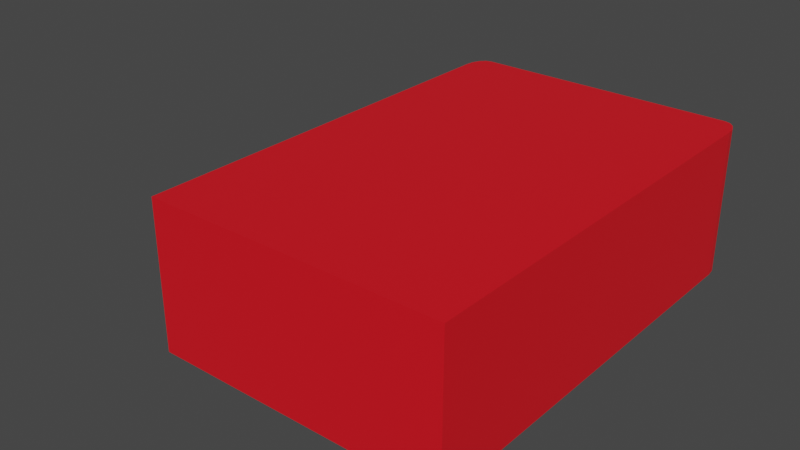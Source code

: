 # Source: Distributeur.blend  (saved by Blender 3.2.14; exported with 4.5.12 LTS)
import bpy
from mathutils import Matrix  # noqa: F401  (used for matrix-valued properties, if any)

bpy.ops.wm.read_factory_settings(use_empty=True)
scene = bpy.context.scene
scene.name = 'Scene'

# ---- collections
col_collection = bpy.data.collections.new('Collection'); scene.collection.children.link(col_collection)

# ---- materials (node trees are filled in below, after node groups)
mat_material_001 = bpy.data.materials.new('Material.001')
mat_material_001.use_transparent_shadow = False
mat_material_002 = bpy.data.materials.new('Material.002')
mat_material_002.use_transparent_shadow = False

# ---- material node trees
mat_material_001.use_nodes = True; mat_material_001.node_tree.nodes.clear()
_N = mat_material_001.node_tree.nodes; _L = mat_material_001.node_tree.links
n0 = _N.new('ShaderNodeBsdfPrincipled'); n0.name = 'Principled BSDF'; n0.location = (10, 300)
n0.distribution = 'GGX'
n0.subsurface_method = 'RANDOM_WALK_SKIN'
n0.inputs[0].default_value = (0.8, 0.006018, 0.01494, 1.0)
n0.inputs[3].default_value = 1.45
n0.inputs[27].default_value = (0.0, 0.0, 0.0, 1.0)
n0.inputs[28].default_value = 1.0
n1 = _N.new('ShaderNodeOutputMaterial'); n1.name = 'Material Output'; n1.location = (300, 300)
_L.new(n0.outputs[0], n1.inputs[0])
n1.is_active_output = True
mat_material_002.use_nodes = True; mat_material_002.node_tree.nodes.clear()
_N = mat_material_002.node_tree.nodes; _L = mat_material_002.node_tree.links
n0 = _N.new('ShaderNodeBsdfPrincipled'); n0.name = 'Principled BSDF'; n0.location = (10, 300)
n0.distribution = 'GGX'
n0.subsurface_method = 'RANDOM_WALK_SKIN'
n0.inputs[0].default_value = (0.1149, 0.1149, 0.1149, 1.0)
n0.inputs[3].default_value = 1.45
n0.inputs[27].default_value = (0.0, 0.0, 0.0, 1.0)
n0.inputs[28].default_value = 1.0
n1 = _N.new('ShaderNodeOutputMaterial'); n1.name = 'Material Output'; n1.location = (300, 300)
_L.new(n0.outputs[0], n1.inputs[0])
n1.is_active_output = True

# ---- world
world_world = bpy.data.worlds.new('World'); scene.world = world_world
world_world.use_nodes = True; world_world.node_tree.nodes.clear()
_N = world_world.node_tree.nodes; _L = world_world.node_tree.links
n0 = _N.new('ShaderNodeOutputWorld'); n0.name = 'World Output'; n0.location = (300, 300)
n1 = _N.new('ShaderNodeBackground'); n1.name = 'Background'; n1.location = (10, 300)
n1.inputs[0].default_value = (0.05088, 0.05088, 0.05088, 1.0)
_L.new(n1.outputs[0], n0.inputs[0])
n0.is_active_output = True
world_world.color = (0.05088, 0.05088, 0.05088)
world_world.use_sun_shadow = False
world_world.sun_shadow_jitter_overblur = 0.0

# ---- meshes
me_cube_001 = bpy.data.meshes.new('Cube.001')
me_cube_001.from_pydata([(-1.0, -1.0, -1.0), (-0.6586, 1.0, -0.3086), (-0.6586, 1.0, 0.3082), (1.0, -1.0, -1.0), (0.6586, 1.0, -0.3086), (0.6586, 1.0, 0.3082), (-1.0, 1.0, -1.0), (1.0, 1.0, -1.0), (0.5501, 1.0, -0.3086), (-0.549, 1.0, -0.3086), (0.5501, 1.0, -0.3334), (-0.549, 1.0, -0.3334), (-0.6586, -0.2104, 0.3082), (-0.6586, -0.2104, -0.3086), (-0.549, -0.2104, -0.3086), (0.6586, -0.2104, 0.3082), (0.6586, -0.2104, -0.3086), (0.5501, -0.2104, -0.3086), (0.7086, 1.0, 0.3082), (0.7086, 1.0, -0.3086), (0.7086, -0.2104, 0.3082), (0.7086, -0.2104, -0.3086), (-0.7086, 1.0, 0.3082), (-0.7086, 1.0, -0.3086), (-0.7086, -0.2104, 0.3082), (-0.7086, -0.2104, -0.3086), (-0.6586, 0.8001, 0.3082), (-0.6586, 0.8001, -0.3086), (-0.7086, 0.8001, 0.3082), (-0.7086, 0.8001, -0.3086), (0.6586, 0.8001, 0.3082), (0.6586, 0.8001, -0.3086), (0.7086, 0.8001, 0.3082), (0.7086, 0.8001, -0.3086), (-0.8984, -1.0, 1.0), (-1.0, -1.0, 0.8984), (-0.9373, -1.0, 0.9923), (-0.9702, -1.0, 0.9702), (-0.9923, -1.0, 0.9373), (1.0, -1.0, 0.8984), (0.8984, -1.0, 1.0), (0.9923, -1.0, 0.9373), (0.9702, -1.0, 0.9702), (0.9373, -1.0, 0.9923), (-1.0, 1.0, 0.8984), (-0.8984, 1.0, 1.0), (-0.955, 1.0, 0.9089), (-0.9923, 1.0, 0.9373), (-0.9702, 1.0, 0.9702), (-0.9373, 1.0, 0.9923), (0.8984, 1.0, 1.0), (1.0, 1.0, 0.8984), (0.955, 1.0, 0.9089), (0.9373, 1.0, 0.9923), (0.9702, 1.0, 0.9702), (0.9923, 1.0, 0.9373), (0.5501, 1.066, -0.3086), (0.3859, 1.23, -0.3086), (0.5376, 1.129, -0.3086), (0.502, 1.182, -0.3086), (0.4487, 1.218, -0.3086), (-0.3849, 1.23, -0.3086), (-0.549, 1.066, -0.3086), (-0.4477, 1.218, -0.3086), (-0.501, 1.182, -0.3086), (-0.5365, 1.129, -0.3086), (0.3859, 1.23, -0.3334), (0.5501, 1.066, -0.3334), (0.4487, 1.218, -0.3334), (0.502, 1.182, -0.3334), (0.5376, 1.129, -0.3334), (-0.549, 1.066, -0.3334), (-0.3849, 1.23, -0.3334), (-0.5365, 1.129, -0.3334), (-0.501, 1.182, -0.3334), (-0.4477, 1.218, -0.3334)], [], [(50, 45, 34, 40), (2, 5, 15, 12), (2, 1, 6, 44, 46), (0, 35, 44, 6), (6, 7, 3, 0), (7, 51, 39, 3), (5, 2, 46, 45, 50, 52), (1, 9, 11, 10, 8, 4, 7, 6), (4, 5, 52, 51, 7), (8, 10, 67, 56), (10, 11, 71, 73, 74, 75, 72, 66, 68, 69, 70, 67), (11, 9, 62, 71), (57, 66, 72, 61), (13, 12, 15, 16, 17, 14), (12, 13, 25, 24), (8, 9, 14, 17), (15, 5, 18, 20), (9, 1, 13, 14), (4, 8, 17, 16), (18, 19, 21, 20), (5, 4, 31, 30), (4, 16, 21, 19), (16, 15, 20, 21), (23, 22, 24, 25), (2, 12, 24, 22), (2, 22, 28, 26), (13, 1, 23, 25), (27, 26, 28, 29), (22, 23, 29, 28), (23, 1, 27, 29), (1, 2, 26, 27), (30, 31, 33, 32), (4, 19, 33, 31), (18, 5, 30, 32), (19, 18, 32, 33), (44, 47, 46), (47, 48, 46), (48, 49, 46), (49, 45, 46), (50, 53, 52), (53, 54, 52), (54, 55, 52), (55, 51, 52), (34, 45, 49, 36), (36, 49, 48, 37), (37, 48, 47, 38), (38, 47, 44, 35), (50, 40, 43, 53), (53, 43, 42, 54), (54, 42, 41, 55), (55, 41, 39, 51), (3, 39, 41, 42, 43, 40, 34, 36, 37, 38, 35, 0), (56, 67, 70, 58), (58, 70, 69, 59), (59, 69, 68, 60), (60, 68, 66, 57), (71, 62, 65, 73), (73, 65, 64, 74), (74, 64, 63, 75), (75, 63, 61, 72), (9, 8, 56, 58, 59, 60, 57, 61, 63, 64, 65, 62)])
_uv = me_cube_001.uv_layers.new(name='UVMap')
_uv.uv.foreach_set('vector', [0.6377, 0.5, 0.8623, 0.5, 0.8623, 0.75, 0.6377, 0.75, 0.5594, 0.3156, 0.5594, 0.4344, 0.5594, 0.4344, 0.5594, 0.3156, 0.5594, 0.3156, 0.4406, 0.3156, 0.375, 0.25, 0.6123, 0.25, 0.6164, 0.2586, 0.375, 0.0, 0.6123, 0.0, 0.6123, 0.25, 0.375, 0.25, 0.125, 0.5, 0.375, 0.5, 0.375, 0.75, 0.125, 0.75, 0.375, 0.5, 0.6123, 0.5, 0.6123, 0.75, 0.375, 0.75, 0.5594, 0.4344, 0.5594, 0.3156, 0.6164, 0.2586, 0.625, 0.2627, 0.625, 0.4873, 0.6164, 0.4914, 0.4406, 0.3156, 0.4406, 0.3255, 0.4382, 0.3249, 0.4382, 0.4252, 0.4406, 0.4246, 0.4406, 0.4344, 0.375, 0.5, 0.375, 0.25, 0.4406, 0.4344, 0.5594, 0.4344, 0.6164, 0.4914, 0.6123, 0.5, 0.375, 0.5, 0.4406, 0.4246, 0.4382, 0.4252, 0.4382, 0.4252, 0.4406, 0.4246, 0.4382, 0.4252, 0.4382, 0.3249, 0.4382, 0.3249, 0.4382, 0.3253, 0.4382, 0.3263, 0.4382, 0.3341, 0.4382, 0.3399, 0.4382, 0.4102, 0.4382, 0.416, 0.4382, 0.4237, 0.4382, 0.4248, 0.4382, 0.4252, 0.4382, 0.3249, 0.4406, 0.3255, 0.4406, 0.3255, 0.4382, 0.3249, 0.4406, 0.4098, 0.4382, 0.4102, 0.4382, 0.3399, 0.4406, 0.3403, 0.4406, 0.3156, 0.5594, 0.3156, 0.5594, 0.4344, 0.4406, 0.4344, 0.4406, 0.4246, 0.4406, 0.3255, 0.5594, 0.3156, 0.4406, 0.3156, 0.4406, 0.3156, 0.5594, 0.3156, 0.4406, 0.4246, 0.4406, 0.3255, 0.4406, 0.3255, 0.4406, 0.4246, 0.5594, 0.4344, 0.5594, 0.4344, 0.5594, 0.4344, 0.5594, 0.4344, 0.4406, 0.3255, 0.4406, 0.3156, 0.4406, 0.3156, 0.4406, 0.3255, 0.4406, 0.4344, 0.4406, 0.4246, 0.4406, 0.4246, 0.4406, 0.4344, 0.5594, 0.4344, 0.4406, 0.4344, 0.4406, 0.4344, 0.5594, 0.4344, 0.5594, 0.4344, 0.4406, 0.4344, 0.4406, 0.4344, 0.5594, 0.4344, 0.4406, 0.4344, 0.4406, 0.4344, 0.4406, 0.4344, 0.4406, 0.4344, 0.4406, 0.4344, 0.5594, 0.4344, 0.5594, 0.4344, 0.4406, 0.4344, 0.4406, 0.3156, 0.5594, 0.3156, 0.5594, 0.3156, 0.4406, 0.3156, 0.5594, 0.3156, 0.5594, 0.3156, 0.5594, 0.3156, 0.5594, 0.3156, 0.5594, 0.3156, 0.5594, 0.3156, 0.5594, 0.3156, 0.5594, 0.3156, 0.4406, 0.3156, 0.4406, 0.3156, 0.4406, 0.3156, 0.4406, 0.3156, 0.4406, 0.3156, 0.5594, 0.3156, 0.5594, 0.3156, 0.4406, 0.3156, 0.5594, 0.3156, 0.4406, 0.3156, 0.4406, 0.3156, 0.5594, 0.3156, 0.4406, 0.3156, 0.4406, 0.3156, 0.4406, 0.3156, 0.4406, 0.3156, 0.4406, 0.3156, 0.5594, 0.3156, 0.5594, 0.3156, 0.4406, 0.3156, 0.5594, 0.4344, 0.4406, 0.4344, 0.4406, 0.4344, 0.5594, 0.4344, 0.4406, 0.4344, 0.4406, 0.4344, 0.4406, 0.4344, 0.4406, 0.4344, 0.5594, 0.4344, 0.5594, 0.4344, 0.5594, 0.4344, 0.5594, 0.4344, 0.4406, 0.4344, 0.5594, 0.4344, 0.5594, 0.4344, 0.4406, 0.4344, 0.6123, 0.25, 0.6176, 0.2515, 0.6164, 0.2586, 0.6176, 0.2515, 0.6216, 0.2534, 0.6164, 0.2586, 0.6216, 0.2534, 0.622, 0.253, 0.6164, 0.2586, 0.622, 0.253, 0.6212, 0.2538, 0.6164, 0.2586, 0.6212, 0.4962, 0.6285, 0.4879, 0.6164, 0.4914, 0.6285, 0.4879, 0.6216, 0.4966, 0.6164, 0.4914, 0.6216, 0.4966, 0.6172, 0.5, 0.6164, 0.4914, 0.6172, 0.5, 0.6123, 0.5, 0.6164, 0.4914, 0.8623, 0.75, 0.8623, 0.5, 0.8672, 0.5, 0.8672, 0.75, 0.8672, 0.75, 0.8672, 0.5, 0.875, 0.5, 0.875, 0.75, 0.625, 0.0, 0.625, 0.25, 0.6172, 0.25, 0.6172, 0.0, 0.6172, 0.0, 0.6172, 0.25, 0.6123, 0.25, 0.6123, 0.0, 0.6377, 0.5, 0.6377, 0.75, 0.6328, 0.75, 0.6328, 0.5, 0.6328, 0.5, 0.6328, 0.75, 0.625, 0.75, 0.625, 0.5, 0.625, 0.5, 0.625, 0.75, 0.6172, 0.75, 0.6172, 0.5, 0.6172, 0.5, 0.6172, 0.75, 0.6123, 0.75, 0.6123, 0.5, 0.375, 0.75, 0.6123, 0.75, 0.6172, 0.751, 0.6213, 0.7537, 0.624, 0.7578, 0.625, 0.7627, 0.625, 0.9873, 0.624, 0.9922, 0.6213, 0.9963, 0.6172, 0.999, 0.6123, 1.0, 0.375, 1.0, 0.4406, 0.4246, 0.4382, 0.4252, 0.4382, 0.4248, 0.4406, 0.4242, 0.4406, 0.4242, 0.4382, 0.4248, 0.4382, 0.4237, 0.4406, 0.4232, 0.4406, 0.4232, 0.4382, 0.4237, 0.4382, 0.416, 0.4406, 0.4155, 0.4406, 0.4155, 0.4382, 0.416, 0.4382, 0.4102, 0.4406, 0.4098, 0.4382, 0.3249, 0.4406, 0.3255, 0.4406, 0.3258, 0.4382, 0.3253, 0.4382, 0.3253, 0.4406, 0.3258, 0.4406, 0.3269, 0.4382, 0.3263, 0.4382, 0.3263, 0.4406, 0.3269, 0.4406, 0.3346, 0.4382, 0.3341, 0.4382, 0.3341, 0.4406, 0.3346, 0.4406, 0.3403, 0.4382, 0.3399, 0.4406, 0.3255, 0.4406, 0.4246, 0.4406, 0.4246, 0.4406, 0.4242, 0.4406, 0.4232, 0.4406, 0.4155, 0.4406, 0.4098, 0.4406, 0.3403, 0.4406, 0.3346, 0.4406, 0.3269, 0.4406, 0.3258, 0.4406, 0.3255])
me_cube_001.materials.append(mat_material_001)
me_cube_001.update()
me_plane_001 = bpy.data.meshes.new('Plane.001')
me_plane_001.from_pydata([(-1.0, -1.0, 0.0), (1.0, -1.0, 0.0), (-1.0, 1.0, 0.0), (1.0, 1.0, 0.0), (-1.0, 1.0, -0.1072), (-1.0, -1.0, -0.1072), (1.0, -1.0, -0.1072), (1.0, 1.0, -0.1072)], [], [(0, 1, 3, 2), (5, 4, 7, 6), (1, 6, 7, 3), (2, 4, 5, 0), (3, 7, 4, 2), (0, 5, 6, 1)])
_uv = me_plane_001.uv_layers.new(name='UVMap')
_uv.uv.foreach_set('vector', [0.0, 0.0, 1.0, 0.0, 1.0, 1.0, 0.0, 1.0, 0.0, 0.0, 0.0, 1.0, 1.0, 1.0, 1.0, 0.0, 1.0, 0.0, 1.0, 0.0, 1.0, 1.0, 1.0, 1.0, 0.0, 1.0, 0.0, 1.0, 0.0, 0.0, 0.0, 0.0, 1.0, 1.0, 1.0, 1.0, 0.0, 1.0, 0.0, 1.0, 0.0, 0.0, 0.0, 0.0, 1.0, 0.0, 1.0, 0.0])
me_plane_001.materials.append(mat_material_002)
me_plane_001.update()
arm_armature = bpy.data.armatures.new('Armature')  # bones are not reproduced

# ---- objects
ob_distributeur = bpy.data.objects.new('distributeur', me_cube_001)
ob_volet = bpy.data.objects.new('volet', me_plane_001)
ob_armature = bpy.data.objects.new('Armature', arm_armature)

# ---- transforms, parenting, visibility, modifiers, constraints
ob_distributeur.parent = ob_armature
ob_distributeur.matrix_parent_inverse = Matrix(((2.315, 1.028e-15, -2.526e-19, 6.303e-16), (2.528e-19, -0.001138, -2.315, -1.021), (-1.028e-15, 2.315, -0.001138, 1.409), (-0.0, -0.0, 0.0, 1.0)))
ob_distributeur.location = (0.0, 0.0, 0.0)
ob_distributeur.scale = (2.0, 1.0, 3.0)
ob_volet.parent = ob_armature
ob_volet.matrix_parent_inverse = Matrix(((2.315, 1.028e-15, -2.526e-19, -9.117e-16), (2.528e-19, -0.001138, -2.315, -0.9922), (-1.028e-15, 2.315, -0.001138, -2.05), (-0.0, -0.0, 0.0, 1.0)))
ob_volet.location = (0.0, 0.8275, 0.006708)
ob_volet.rotation_euler = (1.571, -0.0, 0.0)
ob_volet.scale = (1.346, 0.9528, 1.0)
ob_armature.location = (6.468e-19, 0.8855, 3.019)
ob_armature.rotation_euler = (-3.142, 1.091e-19, 4.441e-16)
ob_armature.scale = (0.432, 0.432, 0.432)

# ---- collection membership
col_collection.objects.link(ob_distributeur)
col_collection.objects.link(ob_volet)
col_collection.objects.link(ob_armature)

# ---- scene / render settings (as saved in the file)
scene.frame_start = 1; scene.frame_end = 250; scene.frame_set(0)
scene.render.engine = 'BLENDER_EEVEE_NEXT'
scene.cycles.sampling_pattern = 'TABULATED_SOBOL'
scene.cycles.use_light_tree = False
scene.view_settings.view_transform = 'Filmic'
bpy.context.view_layer.update()

# ---- added for rendering (the .blend has no active camera and no usable light): camera, sun
cam_auto = bpy.data.cameras.new('AutoCamera')
cam_auto.lens = 50.0
cam_auto.sensor_width = 36.0
cam_auto.clip_end = 1000.0
ob_auto_camera = bpy.data.objects.new('AutoCamera', cam_auto)
scene.collection.objects.link(ob_auto_camera)
ob_auto_camera.location = (6.98393, -8.26548, 8.60348)
ob_auto_camera.rotation_euler = (1.09748, -7.21219e-08, 0.694738)
scene.camera = ob_auto_camera
light_auto_sun = bpy.data.lights.new('AutoSun', 'SUN')
light_auto_sun.energy = 3.0
light_auto_sun.angle = 0.0523599
ob_auto_sun = bpy.data.objects.new('AutoSun', light_auto_sun)
scene.collection.objects.link(ob_auto_sun)
ob_auto_sun.rotation_euler = (0.872665, 0.174533, 0.523599)
bpy.context.view_layer.update()
